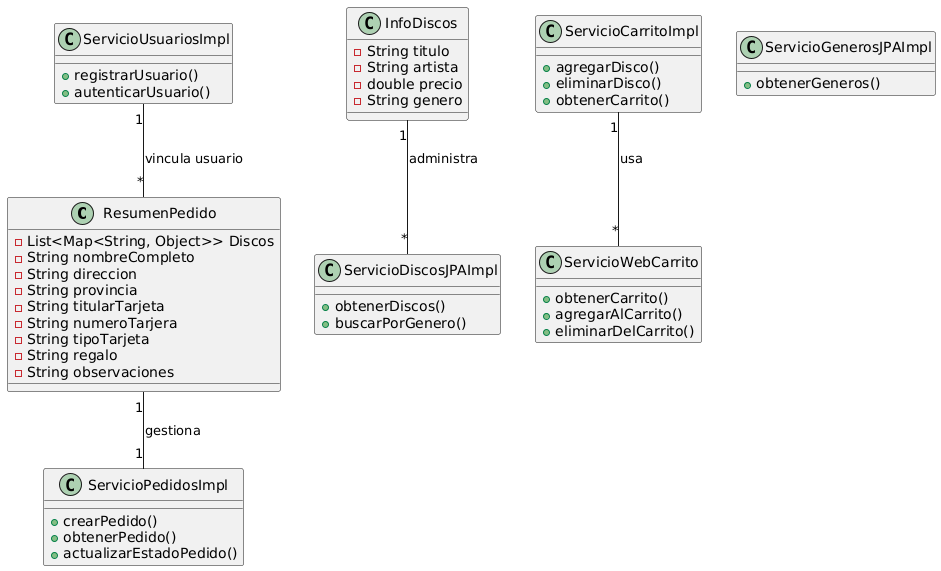

The diagram above was rendered by PlantUML. Its source (embedded in the PNG):
@startuml
class ResumenPedido {
	- List<Map<String, Object>> Discos
	- String nombreCompleto
	- String direccion
	- String provincia
	- String titularTarjeta
	- String numeroTarjera
	- String tipoTarjeta
	- String regalo
	- String observaciones
}

class InfoDiscos {
	- String titulo
	- String artista
	- double precio
	- String genero
}

class ServicioPedidosImpl {
	+ crearPedido()
	+ obtenerPedido()
	+ actualizarEstadoPedido()
}

class ServicioDiscosJPAImpl {
	+ obtenerDiscos()
	+ buscarPorGenero()
}

class ServicioCarritoImpl {
	+ agregarDisco()
	+ eliminarDisco()
	+ obtenerCarrito()
}

class ServicioUsuariosImpl {
	+ registrarUsuario()
	+ autenticarUsuario()
}

class ServicioGenerosJPAImpl {
	+ obtenerGeneros()
}

class ServicioWebCarrito {
	+ obtenerCarrito()
	+ agregarAlCarrito()
	+ eliminarDelCarrito()
}

ResumenPedido "1" -- "1" ServicioPedidosImpl : gestiona
InfoDiscos "1" -- "*" ServicioDiscosJPAImpl : administra
ServicioCarritoImpl "1" -- "*" ServicioWebCarrito : usa
ServicioUsuariosImpl "1" -- "*" ResumenPedido : vincula usuario
@enduml